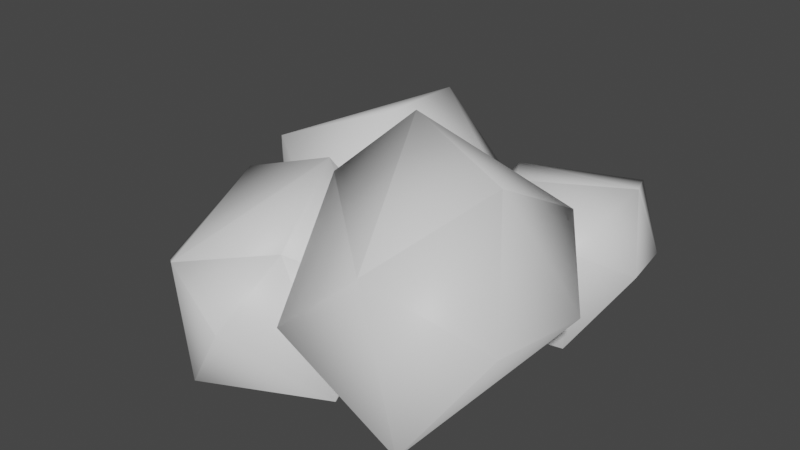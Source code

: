 # Source: bush.blend  (saved by Blender 3.6.11; exported with 4.5.12 LTS)
import bpy
from mathutils import Matrix  # noqa: F401  (used for matrix-valued properties, if any)

bpy.ops.wm.read_factory_settings(use_empty=True)
scene = bpy.context.scene
scene.name = 'Scene'

# ---- collections
col_collection = bpy.data.collections.new('Collection'); scene.collection.children.link(col_collection)

# ---- materials (node trees are filled in below, after node groups)
mat_leaves = bpy.data.materials.new('Leaves')
mat_leaves.use_transparent_shadow = False
mat_trunk = bpy.data.materials.new('Trunk')
mat_trunk.use_transparent_shadow = False

# ---- material node trees
mat_leaves.use_nodes = True; mat_leaves.node_tree.nodes.clear()
_N = mat_leaves.node_tree.nodes; _L = mat_leaves.node_tree.links
n0 = _N.new('ShaderNodeBsdfPrincipled'); n0.name = 'Principled BSDF'; n0.location = (10, 300)
n0.distribution = 'GGX'
n0.subsurface_method = 'RANDOM_WALK_SKIN'
n0.inputs[3].default_value = 1.45
n0.inputs[27].default_value = (0.0, 0.0, 0.0, 1.0)
n0.inputs[28].default_value = 1.0
n1 = _N.new('ShaderNodeOutputMaterial'); n1.name = 'Material Output'; n1.location = (300, 300)
_L.new(n0.outputs[0], n1.inputs[0])
n1.is_active_output = True
mat_trunk.use_nodes = True; mat_trunk.node_tree.nodes.clear()
_N = mat_trunk.node_tree.nodes; _L = mat_trunk.node_tree.links
n0 = _N.new('ShaderNodeBsdfPrincipled'); n0.name = 'Principled BSDF'; n0.location = (10, 300)
n0.distribution = 'GGX'
n0.subsurface_method = 'RANDOM_WALK_SKIN'
n0.inputs[3].default_value = 1.45
n0.inputs[27].default_value = (0.0, 0.0, 0.0, 1.0)
n0.inputs[28].default_value = 1.0
n1 = _N.new('ShaderNodeOutputMaterial'); n1.name = 'Material Output'; n1.location = (300, 300)
_L.new(n0.outputs[0], n1.inputs[0])
n1.is_active_output = True

# ---- world
world_world = bpy.data.worlds.new('World'); scene.world = world_world
world_world.use_nodes = True; world_world.node_tree.nodes.clear()
_N = world_world.node_tree.nodes; _L = world_world.node_tree.links
n0 = _N.new('ShaderNodeOutputWorld'); n0.name = 'World Output'; n0.location = (300, 300)
n1 = _N.new('ShaderNodeBackground'); n1.name = 'Background'; n1.location = (10, 300)
n1.inputs[0].default_value = (0.05088, 0.05088, 0.05088, 1.0)
_L.new(n1.outputs[0], n0.inputs[0])
n0.is_active_output = True
world_world.color = (0.05088, 0.05088, 0.05088)
world_world.use_sun_shadow = False
world_world.sun_shadow_jitter_overblur = 0.0

# ---- meshes
me_untitled = bpy.data.meshes.new('Untitled')
me_untitled.from_pydata([(-0.0134, -0.1552, 0.3231), (0.21, -0.1494, -0.1022), (0.3361, -0.1103, 0.5647), (-0.2234, 0.1566, 0.06641), (0.5404, 0.1406, 0.04238), (0.006429, 0.1873, 0.6439), (0.0155, 0.2801, -0.2334), (0.5598, 0.2276, 0.4538), (-0.1927, 0.416, 0.2057), (0.3905, 0.3513, -0.1352), (0.2572, 0.4091, 0.6122), (-0.0493, 0.5797, 0.01448), (0.3878, 0.5381, 0.2138), (-0.5353, -0.1459, -0.3081), (-0.08993, -0.1688, -0.3588), (-0.5073, -0.1103, 0.07508), (-0.48, 0.04458, -0.6388), (-0.003603, 0.006164, -0.04336), (-0.7705, 0.07124, -0.1499), (-0.1209, 0.1227, -0.5955), (-0.3002, 0.1742, 0.1716), (-0.678, 0.2296, -0.5044), (0.01458, 0.2991, -0.2888), (-0.6055, 0.3529, 0.007929), (-0.3527, 0.4211, -0.5384), (-0.2383, 0.4939, -0.105), (0.22, -0.1629, -0.5009), (0.3682, -0.1396, -0.1764), (-0.06308, -0.1811, -0.3852), (0.4656, 0.07109, -0.5346), (0.1507, -0.06928, -0.03328), (0.04229, 0.06968, -0.6399), (0.5396, 0.1305, -0.2582), (-0.08505, 0.07861, -0.2048), (0.3333, 0.2373, -0.6572), (0.4043, 0.2221, -0.1192), (-0.01632, 0.2613, -0.4761), (0.4393, 0.322, -0.4195), (0.1395, 0.3331, -0.2261), (-0.432, -0.1164, 0.3147), (-0.08551, -0.1426, 0.1983), (-0.3672, -0.1501, 0.6309), (-0.3993, 0.1472, 0.07519), (0.02259, -0.1426, 0.4536), (-0.5766, 0.1296, 0.5135), (-0.1066, 0.1805, 0.03925), (-0.1771, 0.1129, 0.6953), (-0.5225, 0.3443, 0.2245), (0.04859, 0.1446, 0.2908), (-0.4138, 0.2252, 0.6351), (-0.2586, 0.4229, 0.154), (-0.1279, 0.288, 0.4889)], [], [(8, 10, 11), (10, 12, 11), (8, 5, 10), (12, 9, 11), (2, 7, 10), (10, 7, 12), (12, 4, 9), (9, 6, 11), (11, 3, 8), (6, 3, 11), (8, 0, 5), (9, 1, 6), (7, 4, 12), (5, 2, 10), (7, 2, 4), (4, 1, 9), (6, 1, 3), (3, 0, 8), (5, 0, 2), (4, 2, 1), (2, 0, 1), (1, 0, 3), (21, 23, 24), (23, 25, 24), (21, 18, 23), (25, 22, 24), (15, 20, 23), (23, 20, 25), (25, 17, 22), (22, 19, 24), (24, 16, 21), (19, 16, 24), (21, 13, 18), (22, 14, 19), (20, 17, 25), (18, 15, 23), (20, 15, 17), (17, 14, 22), (19, 14, 16), (16, 13, 21), (18, 13, 15), (17, 15, 14), (15, 13, 14), (14, 13, 16), (34, 36, 37), (36, 38, 37), (34, 31, 36), (38, 35, 37), (28, 33, 36), (36, 33, 38), (38, 30, 35), (35, 32, 37), (37, 29, 34), (32, 29, 37), (34, 26, 31), (35, 27, 32), (33, 30, 38), (31, 28, 36), (33, 28, 30), (30, 27, 35), (32, 27, 29), (29, 26, 34), (31, 26, 28), (30, 28, 27), (28, 26, 27), (27, 26, 29), (47, 49, 50), (49, 51, 50), (47, 44, 49), (51, 48, 50), (41, 46, 49), (49, 46, 51), (51, 43, 48), (48, 45, 50), (50, 42, 47), (45, 42, 50), (47, 39, 44), (48, 40, 45), (46, 43, 51), (44, 41, 49), (46, 41, 43), (43, 40, 48), (45, 40, 42), (42, 39, 47), (44, 39, 41), (43, 41, 40), (41, 39, 40), (40, 39, 42)])
me_untitled.materials.append(mat_leaves)
me_untitled.materials.append(mat_trunk)
me_untitled.update()
me_untitled.normals_split_custom_set([tuple(v) for v in zip(*[iter([-0.8985, 0.2867, 0.3324, -0.07502, 0.5492, 0.8323, -0.44, 0.8703, -0.2215, 0.152, 0.65, 0.7446, 0.7102, 0.7029, -0.04067, -0.2802, 0.9148, -0.2909, -0.8563, 0.4688, 0.2166, -0.581, -0.01894, 0.8137, -0.01501, 0.7196, 0.6942, 0.6991, 0.7105, 0.08004, 0.5083, 0.3638, -0.7806, -0.2972, 0.9274, -0.2271, 0.3972, -0.3879, 0.8317, 0.8969, 0.1716, 0.4076, 0.004484, 0.657, 0.7539, -0.01419, 0.7068, 0.7073, 0.8999, 0.2098, 0.3822, 0.544, 0.8323, -0.1068, 0.5168, 0.8561, -0.001126, 0.952, 0.07004, -0.2979, 0.3504, 0.3621, -0.8638, 0.4978, 0.3514, -0.7929, -0.2533, 0.1577, -0.9544, -0.3208, 0.9145, -0.2463, -0.4303, 0.8639, -0.2618, -0.9258, -0.07899, -0.3698, -0.8392, 0.3682, 0.4002, -0.3612, 0.05404, -0.9309, -0.9313, -0.06133, -0.359, -0.4349, 0.8642, -0.2528, -0.8849, 0.4116, 0.2179, -0.8126, -0.3679, 0.4519, -0.5921, -0.08453, 0.8015, 0.462, 0.3416, -0.8185, 0.08021, -0.3266, -0.9418, -0.2863, 0.1227, -0.9502, 0.8855, 0.1549, 0.438, 0.9495, 0.07105, -0.3055, 0.5257, 0.8507, -0.005877, -0.4868, -0.08903, 0.869, 0.3147, -0.4062, 0.8579, 0.03864, 0.671, 0.7404, 0.9236, 0.1164, 0.3653, 0.4622, -0.4749, 0.7489, 0.9396, 0.09869, -0.3277, 0.9715, 0.1117, -0.2093, 0.2169, -0.4045, -0.8884, 0.4629, 0.3223, -0.8258, -0.3937, 0.06238, -0.9171, -0.02744, -0.388, -0.9212, -0.934, 0.01952, -0.3567, -0.9465, -0.01534, -0.3223, -0.6965, -0.2865, 0.6579, -0.7986, 0.4717, 0.3739, -0.5574, -0.1246, 0.8209, -0.8037, -0.3767, 0.4607, 0.2294, -0.4828, 0.8452, 0.7994, -0.129, -0.5868, 0.7732, -0.3028, 0.5572, 0.5449, -0.7036, -0.4562, 0.7537, -0.6165, 0.2277, -0.1109, -0.8587, 0.5004, 0.3396, -0.9035, -0.2616, -0.277, -0.8721, -0.4033, -0.2065, -0.9642, -0.1665, -0.9962, 0.006987, -0.08731, -0.8471, 0.2555, -0.4659, -0.6101, 0.6793, 0.4079, -0.04612, 0.8088, -0.5863, -0.6108, 0.6789, 0.4074, 0.3543, 0.8456, 0.3994, -0.0472, 0.8084, -0.5868, -0.8481, 0.2528, -0.4657, -0.9685, -0.184, 0.1681, -0.6112, 0.6783, 0.4078, 0.3415, 0.8451, 0.4114, 0.8916, 0.3966, -0.2185, -0.08552, 0.8134, -0.5753, -0.4494, -0.348, 0.8227, 0.1941, 0.197, 0.961, -0.6225, 0.6708, 0.4031, -0.6175, 0.6792, 0.3967, 0.1957, 0.2088, 0.9582, 0.3481, 0.8535, 0.3877, 0.3585, 0.8559, 0.3727, 0.8328, 0.05595, 0.5507, 0.8855, 0.3847, -0.2604, 0.8963, 0.3886, -0.2137, 0.5566, -0.002283, -0.8308, -0.07845, 0.8007, -0.5939, -0.07, 0.8762, -0.4768, -0.2489, -0.04686, -0.9674, -0.8884, 0.2487, -0.3859, 0.62, -0.006573, -0.7845, -0.1691, -0.07606, -0.9827, 0.02439, 0.8491, -0.5276, -0.8408, 0.1258, -0.5266, -0.7433, -0.6304, -0.2239, -0.9281, -0.3422, 0.1468, 0.903, 0.378, -0.2043, 0.821, -0.3529, -0.4487, 0.5727, -0.0164, -0.8196, 0.1986, 0.2065, 0.9581, 0.8033, 0.04695, 0.5937, 0.3502, 0.8522, 0.3887, -0.9667, -0.1936, 0.1672, -0.4473, -0.3483, 0.8237, -0.6152, 0.674, 0.4089, 0.1928, 0.1943, 0.9618, -0.4557, -0.3416, 0.822, 0.7996, 0.03279, 0.5997, 0.8137, 0.0534, 0.5788, 0.8059, -0.3331, -0.4895, 0.8915, 0.3863, -0.2367, 0.555, -0.07999, -0.828, 0.7558, -0.4285, -0.4952, -0.1975, -0.1194, -0.973, -0.2081, -0.1801, -0.9614, -0.7822, -0.5964, -0.1805, -0.8897, 0.1316, -0.4372, -0.9406, -0.3374, 0.03667, -0.761, -0.551, -0.3424, -0.4338, -0.5575, 0.7079, 0.8895, -0.3571, 0.2852, -0.06744, -0.4065, 0.9112, 0.5345, -0.8406, 0.08793, 0.2206, -0.6398, 0.7362, -0.5249, -0.8257, 0.2068, 0.3483, -0.9296, 0.1208, 0.1563, -0.9605, -0.23, -0.0007632, -0.9999, -0.0149, -0.5489, -0.2127, -0.8084, 0.1386, 0.4931, -0.8589, -0.6209, 0.7366, -0.2682, 0.5029, 0.8635, -0.0379, -0.6068, 0.7189, -0.339, -0.315, 0.7436, 0.5898, 0.507, 0.8574, -0.08826, 0.1126, 0.3588, -0.9266, -0.5089, -0.1544, -0.8468, -0.6547, 0.6615, -0.3659, -0.404, 0.7701, 0.4937, 0.4905, 0.4872, 0.7225, 0.3469, 0.892, -0.2898, -0.9234, -0.321, -0.2102, -0.8711, 0.207, 0.4454, -0.5419, 0.713, -0.4449, -0.5283, 0.7451, -0.407, -0.8486, 0.1884, 0.4943, -0.2489, 0.8239, 0.5091, -0.2323, 0.8487, 0.4751, -0.1546, 0.05679, 0.9863, 0.6135, 0.4379, 0.6572, 0.5345, 0.428, 0.7287, 0.9758, 0.06559, 0.2084, 0.4622, 0.8232, -0.3296, 0.5426, 0.8357, -0.08463, 0.8771, -0.08486, -0.4727, 0.1769, 0.3353, -0.9254, 0.9545, 0.02105, 0.2975, 0.8467, -0.07292, -0.5271, 0.4929, 0.8468, -0.2001, 0.1881, 0.2434, -0.9515, -0.01519, -0.5255, -0.8507, -0.4206, -0.2469, -0.873, 0.5513, 0.3623, 0.7515, 0.7157, -0.3737, 0.59, 0.9716, 0.001837, 0.2368, -0.8431, 0.2109, 0.4946, -0.3109, 0.03424, 0.9498, -0.2527, 0.8473, 0.4672, -0.4915, -0.05153, -0.8694, -0.9279, -0.3234, -0.1856, -0.5711, 0.7204, -0.3935, -0.8439, 0.2455, 0.477, -0.9266, -0.3359, -0.1689, -0.3106, 0.07615, 0.9475, -0.2597, 0.01411, 0.9656, 0.7462, -0.3308, 0.5776, 0.5938, 0.381, 0.7087, 0.9774, -0.03969, 0.2076, 0.7491, -0.4305, 0.5035, 0.8372, -0.05117, -0.5445, 0.9005, -0.06354, -0.4303, 0.06092, -0.5469, -0.835, 0.2431, 0.2287, -0.9427, -0.2729, -0.144, -0.9512, 0.1587, -0.3719, -0.9146, -0.7669, -0.5546, -0.3228, 0.1236, -0.4116, 0.9029, -0.7675, -0.6059, 0.2091, 0.2821, -0.8341, 0.474, -0.5069, -0.7235, 0.4685, -0.2028, -0.8955, -0.3961, 0.16, -0.8982, 0.4094, 0.4882, -0.8689, 0.08136, 0.259, -0.9659, 0.001647, 0.6642, -0.04729, -0.746, -0.759, 0.6443, -0.09401, -0.2909, 0.5777, 0.7627, 0.1239, 0.9599, -0.2514, -0.2277, 0.5782, 0.7834, 0.6932, 0.4602, 0.5547, 0.1976, 0.9553, -0.2199, -0.7884, 0.5977, -0.1457, -0.9352, -0.004543, 0.354, -0.3298, 0.5792, 0.7455, 0.5323, 0.5111, 0.6748, 0.9683, 0.2274, -0.1034, 0.1143, 0.9784, -0.1725, -0.2816, -0.4162, 0.8646, 0.377, 0.1602, 0.9122, -0.5151, 0.6342, 0.5766, -0.4807, 0.7608, 0.436, 0.3995, 0.2872, 0.8706, 0.5132, 0.8272, 0.2289, 0.4777, 0.7329, 0.4844, 0.8732, -0.1274, 0.4704, 0.8972, 0.3491, -0.2705, 0.9656, 0.2118, -0.1506, 0.5554, 0.2165, -0.8029, 0.1068, 0.9606, -0.2568, 0.03385, 0.889, -0.4567, -0.3771, 0.03484, -0.9255, -0.86, 0.4506, -0.2396, 0.405, 0.04403, -0.9133, -0.4138, 0.05247, -0.9089, -0.03604, 0.9019, -0.4304, -0.8714, 0.3968, -0.2885, -0.902, -0.3961, -0.1718, -0.9521, -0.1627, 0.2588, 0.9451, 0.2323, -0.23, 0.6527, -0.3522, -0.6708, 0.4498, 0.1758, -0.8757, 0.4322, 0.2235, 0.8736, 0.9125, -0.1079, 0.3947, 0.5806, 0.7694, 0.2662, -0.9592, 0.03085, 0.2809, -0.4107, -0.4362, 0.8006, -0.388, 0.6632, 0.6401, 0.3556, 0.2435, 0.9024, -0.3718, -0.2638, 0.8901, 0.9017, -0.07989, 0.425, 0.871, -0.2574, 0.4185, 0.6545, -0.2944, -0.6963, 0.8971, 0.2962, -0.3279, 0.3282, 0.03727, -0.9439, 0.5401, -0.4254, -0.7262, -0.4284, 0.1161, -0.8961, -0.3307, 0.06542, -0.9415, -0.8958, -0.4012, -0.1912, -0.8655, 0.3938, -0.3095, -0.9884, -0.05858, 0.1404, -0.916, -0.2586, -0.3066, -0.4895, -0.5509, 0.6759, 0.7369, -0.6738, -0.05485, -0.07894, -0.7038, 0.706, 0.2353, -0.9162, -0.3244, 0.2801, -0.7808, 0.5585, -0.5526, -0.8234, 0.1293, 0.2876, -0.9499, -0.1223, -0.01528, -0.8393, -0.5435, -0.1327, -0.9336, -0.3329, -0.6654, 0.1256, -0.7359])] * 3)])

# ---- objects
ob_bush = bpy.data.objects.new('bush', me_untitled)

# ---- transforms, parenting, visibility, modifiers, constraints
ob_bush.location = (0.0, 0.0, 0.0)
ob_bush.rotation_euler = (1.571, -0.0, 0.0)

# ---- collection membership
col_collection.objects.link(ob_bush)

# ---- scene / render settings (as saved in the file)
scene.frame_start = 1; scene.frame_end = 250; scene.frame_set(1)
scene.render.engine = 'BLENDER_EEVEE_NEXT'
scene.cycles.sampling_pattern = 'TABULATED_SOBOL'
scene.view_settings.view_transform = 'Filmic'
bpy.context.view_layer.update()

# ---- added for rendering (the .blend has no active camera and no usable light): camera, sun
cam_auto = bpy.data.cameras.new('AutoCamera')
cam_auto.lens = 50.0
cam_auto.sensor_width = 36.0
cam_auto.clip_end = 1000.0
ob_auto_camera = bpy.data.objects.new('AutoCamera', cam_auto)
scene.collection.objects.link(ob_auto_camera)
ob_auto_camera.location = (1.78583, -2.28847, 1.71228)
ob_auto_camera.rotation_euler = (1.09748, -7.21219e-08, 0.694738)
scene.camera = ob_auto_camera
light_auto_sun = bpy.data.lights.new('AutoSun', 'SUN')
light_auto_sun.energy = 3.0
light_auto_sun.angle = 0.0523599
ob_auto_sun = bpy.data.objects.new('AutoSun', light_auto_sun)
scene.collection.objects.link(ob_auto_sun)
ob_auto_sun.rotation_euler = (0.872665, 0.174533, 0.523599)
bpy.context.view_layer.update()
